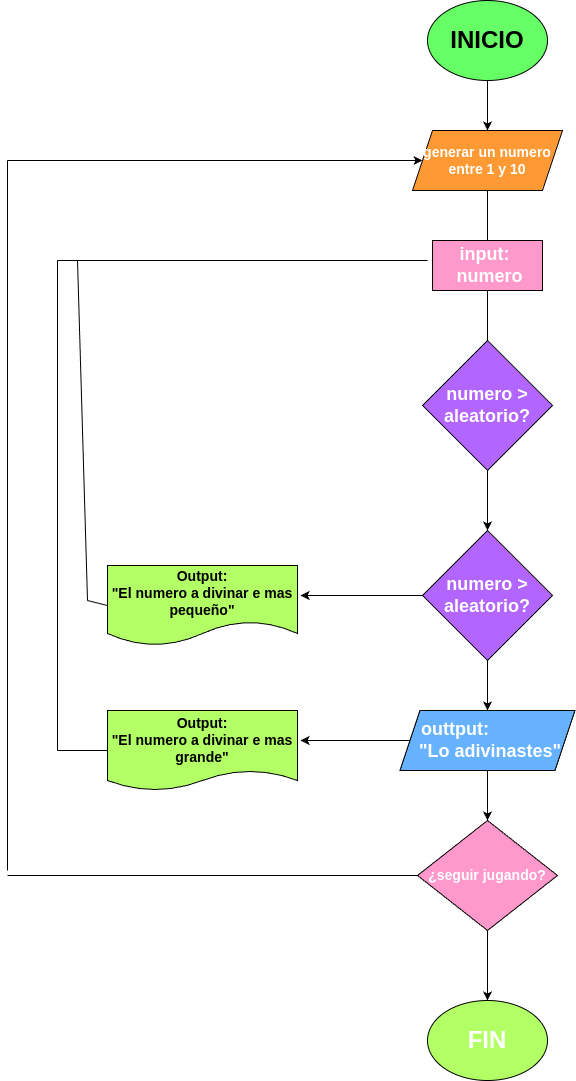

The diagram above was exported from draw.io. Its source (the exported page's mxGraphModel, read from the mxfile embedded in the PNG):
<mxGraphModel dx="1355" dy="457" grid="1" gridSize="10" guides="1" tooltips="1" connect="1" arrows="1" fold="1" page="1" pageScale="1" pageWidth="827" pageHeight="1169" math="0" shadow="0">
  <root>
    <mxCell id="0" />
    <mxCell id="1" parent="0" />
    <mxCell id="4" style="edgeStyle=none;html=1;entryX=0.5;entryY=0;entryDx=0;entryDy=0;fontColor=#000000;" edge="1" parent="1" source="2" target="3">
      <mxGeometry relative="1" as="geometry" />
    </mxCell>
    <mxCell id="2" value="&lt;h1&gt;INICIO&lt;/h1&gt;" style="ellipse;whiteSpace=wrap;html=1;fillColor=#66FF66;" vertex="1" parent="1">
      <mxGeometry x="220" y="20" width="120" height="80" as="geometry" />
    </mxCell>
    <mxCell id="3" value="&lt;h3&gt;&lt;font color=&quot;#ffffff&quot;&gt;generar un numero entre 1 y 10&lt;/font&gt;&lt;/h3&gt;" style="shape=parallelogram;perimeter=parallelogramPerimeter;whiteSpace=wrap;html=1;fixedSize=1;fontColor=#000000;fillColor=#FF9933;" vertex="1" parent="1">
      <mxGeometry x="205" y="150" width="150" height="60" as="geometry" />
    </mxCell>
    <mxCell id="5" value="&lt;h2&gt;&amp;nbsp; &amp;nbsp; input:&amp;nbsp; &amp;nbsp; &amp;nbsp; &amp;nbsp;numero&lt;/h2&gt;" style="rounded=0;whiteSpace=wrap;html=1;fontColor=#FFFFFF;fillColor=#FF99CC;" vertex="1" parent="1">
      <mxGeometry x="225" y="260" width="110" height="50" as="geometry" />
    </mxCell>
    <mxCell id="6" value="" style="endArrow=none;html=1;fontColor=#FFFFFF;exitX=0.5;exitY=0;exitDx=0;exitDy=0;entryX=0.5;entryY=1;entryDx=0;entryDy=0;" edge="1" parent="1" source="5" target="3">
      <mxGeometry width="50" height="50" relative="1" as="geometry">
        <mxPoint x="250" y="220" as="sourcePoint" />
        <mxPoint x="300" y="170" as="targetPoint" />
      </mxGeometry>
    </mxCell>
    <mxCell id="12" style="edgeStyle=none;html=1;entryX=0.5;entryY=0;entryDx=0;entryDy=0;fontColor=#FFFFFF;" edge="1" parent="1" source="8" target="11">
      <mxGeometry relative="1" as="geometry" />
    </mxCell>
    <mxCell id="8" value="&lt;h2&gt;numero &amp;gt; aleatorio?&lt;/h2&gt;" style="rhombus;whiteSpace=wrap;html=1;fontColor=#FFFFFF;fillColor=#B266FF;" vertex="1" parent="1">
      <mxGeometry x="215" y="360" width="130" height="130" as="geometry" />
    </mxCell>
    <mxCell id="10" value="" style="endArrow=none;html=1;fontColor=#FFFFFF;entryX=0.5;entryY=1;entryDx=0;entryDy=0;exitX=0.5;exitY=0;exitDx=0;exitDy=0;" edge="1" parent="1" source="8" target="5">
      <mxGeometry width="50" height="50" relative="1" as="geometry">
        <mxPoint x="250" y="390" as="sourcePoint" />
        <mxPoint x="300" y="340" as="targetPoint" />
      </mxGeometry>
    </mxCell>
    <mxCell id="14" style="edgeStyle=none;html=1;entryX=0.5;entryY=0;entryDx=0;entryDy=0;fontColor=#FFFFFF;" edge="1" parent="1" source="11" target="13">
      <mxGeometry relative="1" as="geometry" />
    </mxCell>
    <mxCell id="21" style="edgeStyle=none;html=1;entryX=1.016;entryY=0.375;entryDx=0;entryDy=0;entryPerimeter=0;fontColor=#000000;" edge="1" parent="1" source="11" target="20">
      <mxGeometry relative="1" as="geometry" />
    </mxCell>
    <mxCell id="11" value="&lt;h2&gt;numero &amp;gt; aleatorio?&lt;/h2&gt;" style="rhombus;whiteSpace=wrap;html=1;fontColor=#FFFFFF;fillColor=#B266FF;" vertex="1" parent="1">
      <mxGeometry x="215" y="550" width="130" height="130" as="geometry" />
    </mxCell>
    <mxCell id="17" style="edgeStyle=none;html=1;entryX=0.5;entryY=0;entryDx=0;entryDy=0;fontColor=#FFFFFF;" edge="1" parent="1" source="13" target="15">
      <mxGeometry relative="1" as="geometry" />
    </mxCell>
    <mxCell id="23" style="edgeStyle=none;html=1;entryX=1.016;entryY=0.375;entryDx=0;entryDy=0;entryPerimeter=0;fontColor=#000000;" edge="1" parent="1" source="13" target="22">
      <mxGeometry relative="1" as="geometry" />
    </mxCell>
    <mxCell id="13" value="&lt;h2&gt;outtput:&amp;nbsp; &amp;nbsp; &amp;nbsp; &amp;nbsp; &amp;nbsp; &amp;nbsp; &amp;nbsp; &amp;nbsp;&quot;Lo adivinastes&quot;&lt;/h2&gt;" style="shape=parallelogram;perimeter=parallelogramPerimeter;whiteSpace=wrap;html=1;fixedSize=1;fontColor=#FFFFFF;fillColor=#66B2FF;" vertex="1" parent="1">
      <mxGeometry x="192.5" y="730" width="175" height="60" as="geometry" />
    </mxCell>
    <mxCell id="18" style="edgeStyle=none;html=1;entryX=0.5;entryY=0;entryDx=0;entryDy=0;fontColor=#FFFFFF;" edge="1" parent="1" source="15" target="16">
      <mxGeometry relative="1" as="geometry" />
    </mxCell>
    <mxCell id="15" value="&lt;h3&gt;¿seguir jugando?&lt;/h3&gt;" style="rhombus;whiteSpace=wrap;html=1;fontColor=#FFFFFF;fillColor=#FF99CC;" vertex="1" parent="1">
      <mxGeometry x="210" y="840" width="140" height="110" as="geometry" />
    </mxCell>
    <mxCell id="16" value="&lt;h1&gt;FIN&lt;/h1&gt;" style="ellipse;whiteSpace=wrap;html=1;fontColor=#FFFFFF;fillColor=#B3FF66;" vertex="1" parent="1">
      <mxGeometry x="220" y="1020" width="120" height="80" as="geometry" />
    </mxCell>
    <mxCell id="20" value="&lt;h3&gt;&lt;font color=&quot;#000000&quot;&gt;Output:&lt;br&gt;&lt;/font&gt;&lt;font color=&quot;#000000&quot;&gt;&quot;El numero a divinar e mas pequeño&quot;&lt;/font&gt;&lt;/h3&gt;" style="shape=document;whiteSpace=wrap;html=1;boundedLbl=1;fontColor=#FFFFFF;fillColor=#B3FF66;" vertex="1" parent="1">
      <mxGeometry x="-100" y="585" width="190" height="80" as="geometry" />
    </mxCell>
    <mxCell id="22" value="&lt;h3&gt;&lt;font color=&quot;#000000&quot;&gt;Output:&lt;br&gt;&lt;/font&gt;&lt;font color=&quot;#000000&quot;&gt;&quot;El numero a divinar e mas grande&quot;&lt;/font&gt;&lt;/h3&gt;" style="shape=document;whiteSpace=wrap;html=1;boundedLbl=1;fontColor=#FFFFFF;fillColor=#B3FF66;size=0.25;" vertex="1" parent="1">
      <mxGeometry x="-100" y="730" width="190" height="80" as="geometry" />
    </mxCell>
    <mxCell id="24" value="" style="endArrow=none;html=1;fontColor=#000000;entryX=0;entryY=0.5;entryDx=0;entryDy=0;" edge="1" parent="1" target="15">
      <mxGeometry width="50" height="50" relative="1" as="geometry">
        <mxPoint x="-200" y="895" as="sourcePoint" />
        <mxPoint x="90" y="880" as="targetPoint" />
      </mxGeometry>
    </mxCell>
    <mxCell id="25" value="" style="endArrow=none;html=1;fontColor=#000000;entryX=0;entryY=0.5;entryDx=0;entryDy=0;" edge="1" parent="1" target="22">
      <mxGeometry width="50" height="50" relative="1" as="geometry">
        <mxPoint x="-150" y="770" as="sourcePoint" />
        <mxPoint x="90" y="880" as="targetPoint" />
      </mxGeometry>
    </mxCell>
    <mxCell id="26" value="" style="endArrow=none;html=1;fontColor=#000000;" edge="1" parent="1">
      <mxGeometry width="50" height="50" relative="1" as="geometry">
        <mxPoint x="-150" y="280" as="sourcePoint" />
        <mxPoint x="-150" y="770" as="targetPoint" />
      </mxGeometry>
    </mxCell>
    <mxCell id="27" value="" style="endArrow=none;html=1;fontColor=#000000;" edge="1" parent="1">
      <mxGeometry width="50" height="50" relative="1" as="geometry">
        <mxPoint x="220" y="280" as="sourcePoint" />
        <mxPoint x="-150" y="280" as="targetPoint" />
      </mxGeometry>
    </mxCell>
    <mxCell id="28" value="" style="endArrow=none;html=1;fontColor=#000000;exitX=0;exitY=0.5;exitDx=0;exitDy=0;" edge="1" parent="1" source="20">
      <mxGeometry width="50" height="50" relative="1" as="geometry">
        <mxPoint x="40" y="570" as="sourcePoint" />
        <mxPoint x="-120" y="620" as="targetPoint" />
      </mxGeometry>
    </mxCell>
    <mxCell id="29" value="" style="endArrow=none;html=1;fontColor=#000000;" edge="1" parent="1">
      <mxGeometry width="50" height="50" relative="1" as="geometry">
        <mxPoint x="-130" y="280" as="sourcePoint" />
        <mxPoint x="-120" y="620" as="targetPoint" />
      </mxGeometry>
    </mxCell>
    <mxCell id="30" value="" style="endArrow=none;html=1;fontColor=#000000;" edge="1" parent="1">
      <mxGeometry width="50" height="50" relative="1" as="geometry">
        <mxPoint x="-200" y="890" as="sourcePoint" />
        <mxPoint x="-200" y="180" as="targetPoint" />
      </mxGeometry>
    </mxCell>
    <mxCell id="31" value="" style="endArrow=classic;html=1;fontColor=#000000;entryX=0;entryY=0.5;entryDx=0;entryDy=0;" edge="1" parent="1" target="3">
      <mxGeometry width="50" height="50" relative="1" as="geometry">
        <mxPoint x="-200" y="180" as="sourcePoint" />
        <mxPoint x="40" y="280" as="targetPoint" />
      </mxGeometry>
    </mxCell>
  </root>
</mxGraphModel>